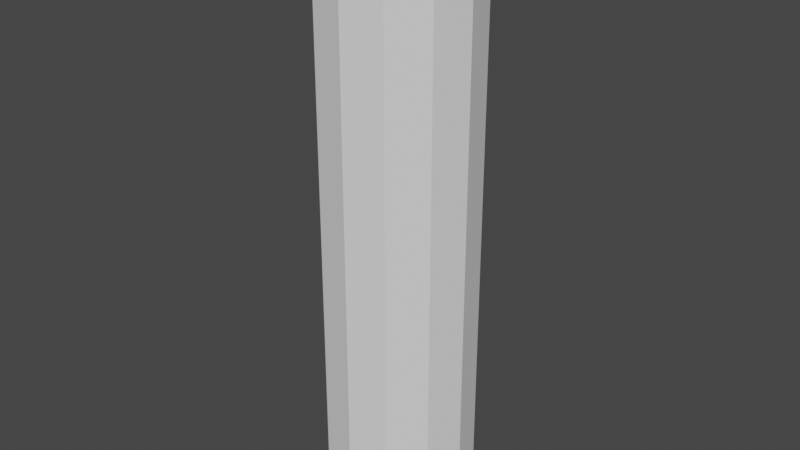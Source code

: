 # Source: h_body.blend  (saved by Blender 2.80.74; exported with 4.5.12 LTS)
import bpy
from mathutils import Matrix  # noqa: F401  (used for matrix-valued properties, if any)

bpy.ops.wm.read_factory_settings(use_empty=True)
scene = bpy.context.scene
scene.name = 'Scene'

# ---- collections
col_collection = bpy.data.collections.new('Collection'); scene.collection.children.link(col_collection)

# ---- world
world_world = bpy.data.worlds.new('World'); scene.world = world_world
world_world.use_nodes = True; world_world.node_tree.nodes.clear()
_N = world_world.node_tree.nodes; _L = world_world.node_tree.links
n0 = _N.new('ShaderNodeOutputWorld'); n0.name = 'World Output'; n0.location = (300, 300)
n1 = _N.new('ShaderNodeBackground'); n1.name = 'Background'; n1.location = (10, 300)
n1.inputs[0].default_value = (0.05088, 0.05088, 0.05088, 1.0)
_L.new(n1.outputs[0], n0.inputs[0])
n0.is_active_output = True
world_world.color = (0.05088, 0.05088, 0.05088)
world_world.use_sun_shadow = False
world_world.sun_shadow_jitter_overblur = 0.0

# ---- meshes
me_cylinder_001 = bpy.data.meshes.new('Cylinder.001')
me_cylinder_001.from_pydata([(-2.197e-08, 3.263, 2.339), (-2.197e-08, 3.263, 4.405), (0.1314, 3.228, 2.339), (0.1314, 3.228, 4.405), (0.2277, 3.131, 2.339), (0.2277, 3.131, 4.405), (0.2629, 3.0, 2.339), (0.2629, 3.0, 4.405), (0.2277, 2.869, 2.339), (0.2277, 2.869, 4.405), (0.1314, 2.772, 2.339), (0.1314, 2.772, 4.405), (1.772e-08, 2.737, 2.339), (1.772e-08, 2.737, 4.405), (-0.1314, 2.772, 2.339), (-0.1314, 2.772, 4.405), (-0.2277, 2.869, 2.339), (-0.2277, 2.869, 4.405), (-0.2629, 3.0, 2.339), (-0.2629, 3.0, 4.405), (-0.2277, 3.131, 2.339), (-0.2277, 3.131, 4.405), (-0.1314, 3.228, 2.339), (-0.1314, 3.228, 4.405)], [], [(0, 1, 3, 2), (2, 3, 5, 4), (4, 5, 7, 6), (6, 7, 9, 8), (8, 9, 11, 10), (10, 11, 13, 12), (12, 13, 15, 14), (14, 15, 17, 16), (16, 17, 19, 18), (18, 19, 21, 20), (3, 1, 23, 21, 19, 17, 15, 13, 11, 9, 7, 5), (20, 21, 23, 22), (22, 23, 1, 0), (0, 2, 4, 6, 8, 10, 12, 14, 16, 18, 20, 22)])
_uv = me_cylinder_001.uv_layers.new(name='UVMap')
_uv.uv.foreach_set('vector', [1.0, 0.5, 1.0, 1.0, 0.9167, 1.0, 0.9167, 0.5, 0.9167, 0.5, 0.9167, 1.0, 0.8333, 1.0, 0.8333, 0.5, 0.8333, 0.5, 0.8333, 1.0, 0.75, 1.0, 0.75, 0.5, 0.75, 0.5, 0.75, 1.0, 0.6667, 1.0, 0.6667, 0.5, 0.6667, 0.5, 0.6667, 1.0, 0.5833, 1.0, 0.5833, 0.5, 0.5833, 0.5, 0.5833, 1.0, 0.5, 1.0, 0.5, 0.5, 0.5, 0.5, 0.5, 1.0, 0.4167, 1.0, 0.4167, 0.5, 0.4167, 0.5, 0.4167, 1.0, 0.3333, 1.0, 0.3333, 0.5, 0.3333, 0.5, 0.3333, 1.0, 0.25, 1.0, 0.25, 0.5, 0.25, 0.5, 0.25, 1.0, 0.1667, 1.0, 0.1667, 0.5, 0.37, 0.4578, 0.25, 0.49, 0.13, 0.4578, 0.04215, 0.37, 0.01, 0.25, 0.04215, 0.13, 0.13, 0.04215, 0.25, 0.01, 0.37, 0.04215, 0.4578, 0.13, 0.49, 0.25, 0.4578, 0.37, 0.1667, 0.5, 0.1667, 1.0, 0.08333, 1.0, 0.08333, 0.5, 0.08333, 0.5, 0.08333, 1.0, 7.451e-08, 1.0, 7.451e-08, 0.5, 0.75, 0.49, 0.87, 0.4578, 0.9578, 0.37, 0.99, 0.25, 0.9578, 0.13, 0.87, 0.04215, 0.75, 0.01, 0.63, 0.04215, 0.5422, 0.13, 0.51, 0.25, 0.5422, 0.37, 0.63, 0.4578])
me_cylinder_001.use_remesh_preserve_volume = False
me_cylinder_001.use_remesh_preserve_attributes = False
me_cylinder_001.use_mirror_vertex_groups = False
me_cylinder_001.update()

# ---- objects
ob_body = bpy.data.objects.new('body', me_cylinder_001)

# ---- transforms, parenting, visibility, modifiers, constraints
ob_body.location = (0.0, 0.0, 0.0)
ob_body.lineart.crease_threshold = 0.0

# ---- collection membership
col_collection.objects.link(ob_body)

# ---- scene / render settings (as saved in the file)
scene.frame_start = 1; scene.frame_end = 250; scene.frame_set(1)
scene.render.engine = 'BLENDER_EEVEE_NEXT'
scene.cycles.use_denoising = False
scene.cycles.samples = 128
scene.cycles.sampling_pattern = 'TABULATED_SOBOL'
scene.cycles.use_adaptive_sampling = False
scene.cycles.use_light_tree = False
scene.view_settings.view_transform = 'Filmic'
bpy.context.view_layer.update()

# ---- added for rendering (the .blend has no active camera and no usable light): camera, sun
cam_auto = bpy.data.cameras.new('AutoCamera')
cam_auto.lens = 50.0
cam_auto.sensor_width = 36.0
cam_auto.clip_end = 1000.0
ob_auto_camera = bpy.data.objects.new('AutoCamera', cam_auto)
scene.collection.objects.link(ob_auto_camera)
ob_auto_camera.location = (2.03165, 0.562025, 4.99774)
ob_auto_camera.rotation_euler = (1.09748, -7.21219e-08, 0.694738)
scene.camera = ob_auto_camera
light_auto_sun = bpy.data.lights.new('AutoSun', 'SUN')
light_auto_sun.energy = 3.0
light_auto_sun.angle = 0.0523599
ob_auto_sun = bpy.data.objects.new('AutoSun', light_auto_sun)
scene.collection.objects.link(ob_auto_sun)
ob_auto_sun.rotation_euler = (0.872665, 0.174533, 0.523599)
bpy.context.view_layer.update()
